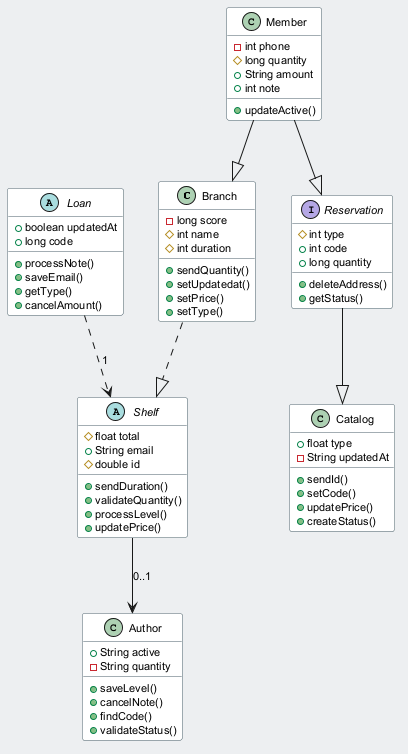

The diagram above was rendered by PlantUML. Its source (embedded in the PNG):
@startuml
skinparam backgroundColor #ECEFF1
skinparam classBackgroundColor #FFFFFF
skinparam classBorderColor #455A64
skinparam defaultFontSize 11
class Branch {
  -long score
  #int name
  #int duration
  +sendQuantity()
  +setUpdatedat()
  +setPrice()
  +setType()
}
abstract class Shelf {
  #float total
  +String email
  #double id
  +sendDuration()
  +validateQuantity()
  +processLevel()
  +updatePrice()
}
class Catalog {
  +float type
  -String updatedAt
  +sendId()
  +setCode()
  +updatePrice()
  +createStatus()
}
class Author {
  +String active
  -String quantity
  +saveLevel()
  +cancelNote()
  +findCode()
  +validateStatus()
}
abstract class Loan {
  +boolean updatedAt
  +long code
  +processNote()
  +saveEmail()
  +getType()
  +cancelAmount()
}
class Member {
  -int phone
  #long quantity
  +String amount
  +int note
  +updateActive()
}
interface Reservation {
  #int type
  +int code
  +long quantity
  +deleteAddress()
  +getStatus()
}
Member --|> Reservation
Loan ..> Shelf : "1"
Shelf --> Author : "0..1"
Reservation --|> Catalog
Branch ..|> Shelf
Member --|> Branch
@enduml